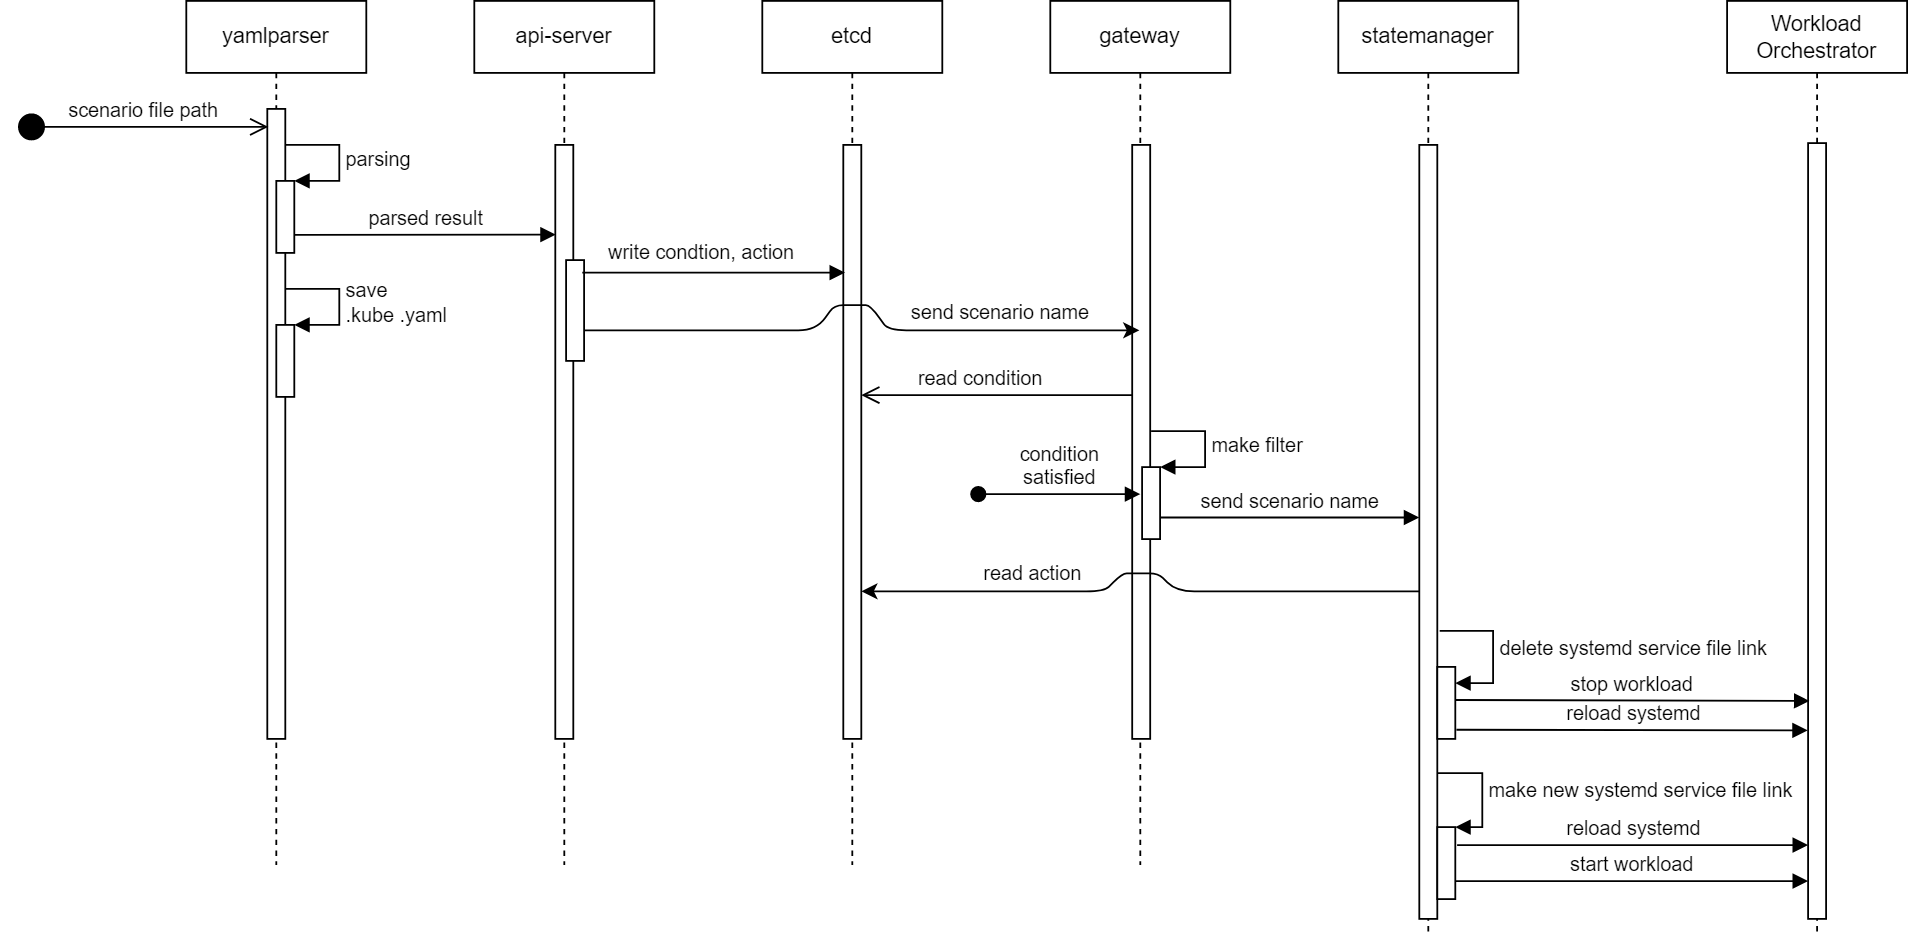

The diagram above was exported from draw.io. Its source (the exported page's mxGraphModel, read from the mxfile embedded in the PNG):
<mxGraphModel dx="1418" dy="828" grid="1" gridSize="10" guides="1" tooltips="1" connect="1" arrows="1" fold="1" page="1" pageScale="1" pageWidth="1169" pageHeight="827" math="0" shadow="0">
  <root>
    <mxCell id="0" />
    <mxCell id="1" parent="0" />
    <mxCell id="hjlgVZkEVNxWWSb-f1If-1" value="yamlparser" style="shape=umlLifeline;perimeter=lifelinePerimeter;whiteSpace=wrap;html=1;container=1;collapsible=0;recursiveResize=0;outlineConnect=0;" parent="1" vertex="1">
      <mxGeometry x="114" y="41" width="100" height="480" as="geometry" />
    </mxCell>
    <mxCell id="hjlgVZkEVNxWWSb-f1If-2" value="" style="html=1;points=[];perimeter=orthogonalPerimeter;" parent="hjlgVZkEVNxWWSb-f1If-1" vertex="1">
      <mxGeometry x="45" y="60" width="10" height="350" as="geometry" />
    </mxCell>
    <mxCell id="hjlgVZkEVNxWWSb-f1If-3" value="" style="html=1;points=[];perimeter=orthogonalPerimeter;" parent="hjlgVZkEVNxWWSb-f1If-1" vertex="1">
      <mxGeometry x="50" y="100" width="10" height="40" as="geometry" />
    </mxCell>
    <mxCell id="hjlgVZkEVNxWWSb-f1If-4" value="parsing" style="edgeStyle=orthogonalEdgeStyle;html=1;align=left;spacingLeft=2;endArrow=block;rounded=0;entryX=1;entryY=0;" parent="hjlgVZkEVNxWWSb-f1If-1" target="hjlgVZkEVNxWWSb-f1If-3" edge="1">
      <mxGeometry relative="1" as="geometry">
        <mxPoint x="55" y="80" as="sourcePoint" />
        <Array as="points">
          <mxPoint x="85" y="80" />
        </Array>
      </mxGeometry>
    </mxCell>
    <mxCell id="hjlgVZkEVNxWWSb-f1If-5" value="" style="html=1;points=[];perimeter=orthogonalPerimeter;" parent="hjlgVZkEVNxWWSb-f1If-1" vertex="1">
      <mxGeometry x="50" y="180" width="10" height="40" as="geometry" />
    </mxCell>
    <mxCell id="hjlgVZkEVNxWWSb-f1If-6" value="save &lt;br&gt;.kube&amp;nbsp;.yaml" style="edgeStyle=orthogonalEdgeStyle;html=1;align=left;spacingLeft=2;endArrow=block;rounded=0;entryX=1;entryY=0;" parent="hjlgVZkEVNxWWSb-f1If-1" target="hjlgVZkEVNxWWSb-f1If-5" edge="1">
      <mxGeometry x="0.0133" relative="1" as="geometry">
        <mxPoint x="55" y="160" as="sourcePoint" />
        <Array as="points">
          <mxPoint x="85" y="160" />
        </Array>
        <mxPoint as="offset" />
      </mxGeometry>
    </mxCell>
    <mxCell id="hjlgVZkEVNxWWSb-f1If-7" value="parsed result" style="html=1;verticalAlign=bottom;endArrow=block;entryX=0.024;entryY=0.151;entryDx=0;entryDy=0;entryPerimeter=0;" parent="hjlgVZkEVNxWWSb-f1If-1" target="hjlgVZkEVNxWWSb-f1If-9" edge="1">
      <mxGeometry width="80" relative="1" as="geometry">
        <mxPoint x="60" y="130" as="sourcePoint" />
        <mxPoint x="200" y="130" as="targetPoint" />
      </mxGeometry>
    </mxCell>
    <mxCell id="hjlgVZkEVNxWWSb-f1If-8" value="api-server" style="shape=umlLifeline;perimeter=lifelinePerimeter;whiteSpace=wrap;html=1;container=1;collapsible=0;recursiveResize=0;outlineConnect=0;" parent="1" vertex="1">
      <mxGeometry x="274" y="41" width="100" height="480" as="geometry" />
    </mxCell>
    <mxCell id="hjlgVZkEVNxWWSb-f1If-9" value="" style="html=1;points=[];perimeter=orthogonalPerimeter;" parent="hjlgVZkEVNxWWSb-f1If-8" vertex="1">
      <mxGeometry x="45" y="80" width="10" height="330" as="geometry" />
    </mxCell>
    <mxCell id="hjlgVZkEVNxWWSb-f1If-10" value="" style="html=1;points=[];perimeter=orthogonalPerimeter;" parent="hjlgVZkEVNxWWSb-f1If-8" vertex="1">
      <mxGeometry x="51" y="144" width="10" height="56" as="geometry" />
    </mxCell>
    <mxCell id="hjlgVZkEVNxWWSb-f1If-11" value="gateway" style="shape=umlLifeline;perimeter=lifelinePerimeter;whiteSpace=wrap;html=1;container=1;collapsible=0;recursiveResize=0;outlineConnect=0;" parent="1" vertex="1">
      <mxGeometry x="594" y="41" width="100" height="480" as="geometry" />
    </mxCell>
    <mxCell id="hjlgVZkEVNxWWSb-f1If-12" value="" style="html=1;points=[];perimeter=orthogonalPerimeter;" parent="hjlgVZkEVNxWWSb-f1If-11" vertex="1">
      <mxGeometry x="45.5" y="80" width="10" height="330" as="geometry" />
    </mxCell>
    <mxCell id="hjlgVZkEVNxWWSb-f1If-13" value="" style="html=1;points=[];perimeter=orthogonalPerimeter;" parent="hjlgVZkEVNxWWSb-f1If-11" vertex="1">
      <mxGeometry x="51" y="259" width="10" height="40" as="geometry" />
    </mxCell>
    <mxCell id="hjlgVZkEVNxWWSb-f1If-14" value="make filter" style="edgeStyle=orthogonalEdgeStyle;html=1;align=left;spacingLeft=2;endArrow=block;rounded=0;entryX=1;entryY=0;" parent="hjlgVZkEVNxWWSb-f1If-11" target="hjlgVZkEVNxWWSb-f1If-13" edge="1">
      <mxGeometry relative="1" as="geometry">
        <mxPoint x="56" y="239" as="sourcePoint" />
        <Array as="points">
          <mxPoint x="86" y="239" />
        </Array>
      </mxGeometry>
    </mxCell>
    <mxCell id="hjlgVZkEVNxWWSb-f1If-15" value="send scenario name" style="html=1;verticalAlign=bottom;endArrow=block;" parent="hjlgVZkEVNxWWSb-f1If-11" edge="1">
      <mxGeometry width="80" relative="1" as="geometry">
        <mxPoint x="61" y="287" as="sourcePoint" />
        <mxPoint x="205" y="287" as="targetPoint" />
      </mxGeometry>
    </mxCell>
    <mxCell id="hjlgVZkEVNxWWSb-f1If-16" value="statemanager" style="shape=umlLifeline;perimeter=lifelinePerimeter;whiteSpace=wrap;html=1;container=1;collapsible=0;recursiveResize=0;outlineConnect=0;" parent="1" vertex="1">
      <mxGeometry x="754" y="41" width="100" height="519" as="geometry" />
    </mxCell>
    <mxCell id="hjlgVZkEVNxWWSb-f1If-17" value="" style="html=1;points=[];perimeter=orthogonalPerimeter;" parent="hjlgVZkEVNxWWSb-f1If-16" vertex="1">
      <mxGeometry x="45" y="80" width="10" height="430" as="geometry" />
    </mxCell>
    <mxCell id="hjlgVZkEVNxWWSb-f1If-18" value="" style="html=1;points=[];perimeter=orthogonalPerimeter;" parent="hjlgVZkEVNxWWSb-f1If-16" vertex="1">
      <mxGeometry x="55" y="370" width="10" height="40" as="geometry" />
    </mxCell>
    <mxCell id="hjlgVZkEVNxWWSb-f1If-19" value="" style="html=1;points=[];perimeter=orthogonalPerimeter;" parent="hjlgVZkEVNxWWSb-f1If-16" vertex="1">
      <mxGeometry x="55" y="459" width="10" height="40" as="geometry" />
    </mxCell>
    <mxCell id="hjlgVZkEVNxWWSb-f1If-20" value="make new systemd service file link" style="edgeStyle=orthogonalEdgeStyle;html=1;align=left;spacingLeft=2;endArrow=block;rounded=0;entryX=1;entryY=0;" parent="hjlgVZkEVNxWWSb-f1If-16" source="hjlgVZkEVNxWWSb-f1If-17" target="hjlgVZkEVNxWWSb-f1If-19" edge="1">
      <mxGeometry relative="1" as="geometry">
        <mxPoint x="66" y="429" as="sourcePoint" />
        <Array as="points">
          <mxPoint x="80" y="429" />
          <mxPoint x="80" y="459" />
        </Array>
      </mxGeometry>
    </mxCell>
    <mxCell id="hjlgVZkEVNxWWSb-f1If-21" value="delete systemd service file link" style="edgeStyle=orthogonalEdgeStyle;html=1;align=left;spacingLeft=2;endArrow=block;rounded=0;exitX=1.133;exitY=0.628;exitDx=0;exitDy=0;exitPerimeter=0;" parent="hjlgVZkEVNxWWSb-f1If-16" source="hjlgVZkEVNxWWSb-f1If-17" target="hjlgVZkEVNxWWSb-f1If-18" edge="1">
      <mxGeometry relative="1" as="geometry">
        <mxPoint x="91" y="368" as="sourcePoint" />
        <Array as="points">
          <mxPoint x="86" y="350" />
          <mxPoint x="86" y="379" />
        </Array>
        <mxPoint x="90" y="392" as="targetPoint" />
      </mxGeometry>
    </mxCell>
    <mxCell id="hjlgVZkEVNxWWSb-f1If-22" value="scenario file path" style="html=1;verticalAlign=bottom;startArrow=circle;startFill=1;endArrow=open;startSize=6;endSize=8;" parent="1" edge="1">
      <mxGeometry width="80" relative="1" as="geometry">
        <mxPoint x="20" y="111" as="sourcePoint" />
        <mxPoint x="159.5" y="111" as="targetPoint" />
      </mxGeometry>
    </mxCell>
    <mxCell id="hjlgVZkEVNxWWSb-f1If-23" value="etcd" style="shape=umlLifeline;perimeter=lifelinePerimeter;whiteSpace=wrap;html=1;container=1;collapsible=0;recursiveResize=0;outlineConnect=0;" parent="1" vertex="1">
      <mxGeometry x="434" y="41" width="100" height="480" as="geometry" />
    </mxCell>
    <mxCell id="hjlgVZkEVNxWWSb-f1If-24" value="" style="html=1;points=[];perimeter=orthogonalPerimeter;" parent="hjlgVZkEVNxWWSb-f1If-23" vertex="1">
      <mxGeometry x="45" y="80" width="10" height="330" as="geometry" />
    </mxCell>
    <mxCell id="hjlgVZkEVNxWWSb-f1If-25" value="condition&lt;br&gt;satisfied" style="html=1;verticalAlign=bottom;startArrow=oval;startFill=1;endArrow=block;startSize=8;" parent="1" edge="1">
      <mxGeometry width="60" relative="1" as="geometry">
        <mxPoint x="554" y="315" as="sourcePoint" />
        <mxPoint x="644" y="315" as="targetPoint" />
      </mxGeometry>
    </mxCell>
    <mxCell id="hjlgVZkEVNxWWSb-f1If-26" value="read condition" style="html=1;verticalAlign=bottom;endArrow=open;endSize=8;horizontal=1;labelPosition=center;verticalLabelPosition=top;align=center;" parent="1" source="hjlgVZkEVNxWWSb-f1If-12" target="hjlgVZkEVNxWWSb-f1If-24" edge="1">
      <mxGeometry x="0.1304" relative="1" as="geometry">
        <mxPoint x="634" y="259" as="sourcePoint" />
        <mxPoint x="484" y="260" as="targetPoint" />
        <mxPoint as="offset" />
        <Array as="points">
          <mxPoint x="564" y="260" />
        </Array>
      </mxGeometry>
    </mxCell>
    <mxCell id="hjlgVZkEVNxWWSb-f1If-27" value="Workload&lt;br&gt;Orchestrator" style="shape=umlLifeline;perimeter=lifelinePerimeter;whiteSpace=wrap;html=1;container=1;collapsible=0;recursiveResize=0;outlineConnect=0;" parent="1" vertex="1">
      <mxGeometry x="970" y="41" width="100" height="519" as="geometry" />
    </mxCell>
    <mxCell id="hjlgVZkEVNxWWSb-f1If-28" value="" style="html=1;points=[];perimeter=orthogonalPerimeter;" parent="hjlgVZkEVNxWWSb-f1If-27" vertex="1">
      <mxGeometry x="45" y="79" width="10" height="431" as="geometry" />
    </mxCell>
    <mxCell id="hjlgVZkEVNxWWSb-f1If-29" value="write condtion, action" style="html=1;verticalAlign=bottom;endArrow=block;entryX=0.1;entryY=0.215;entryDx=0;entryDy=0;entryPerimeter=0;" parent="1" target="hjlgVZkEVNxWWSb-f1If-24" edge="1">
      <mxGeometry x="-0.0959" y="2" width="80" relative="1" as="geometry">
        <mxPoint x="334" y="192" as="sourcePoint" />
        <mxPoint x="473" y="191.01" as="targetPoint" />
        <mxPoint as="offset" />
      </mxGeometry>
    </mxCell>
    <mxCell id="hjlgVZkEVNxWWSb-f1If-30" style="edgeStyle=none;html=1;" parent="1" edge="1">
      <mxGeometry relative="1" as="geometry">
        <mxPoint x="335" y="224" as="sourcePoint" />
        <mxPoint x="643.5" y="224" as="targetPoint" />
        <Array as="points">
          <mxPoint x="464" y="224" />
          <mxPoint x="474" y="210" />
          <mxPoint x="484" y="210" />
          <mxPoint x="494" y="210" />
          <mxPoint x="504" y="224" />
        </Array>
      </mxGeometry>
    </mxCell>
    <mxCell id="hjlgVZkEVNxWWSb-f1If-31" value="send scenario name" style="edgeLabel;html=1;align=center;verticalAlign=middle;resizable=0;points=[];" parent="hjlgVZkEVNxWWSb-f1If-30" vertex="1" connectable="0">
      <mxGeometry x="0.7245" y="-1" relative="1" as="geometry">
        <mxPoint x="-33" y="-12" as="offset" />
      </mxGeometry>
    </mxCell>
    <mxCell id="hjlgVZkEVNxWWSb-f1If-32" value="read action" style="edgeStyle=none;html=1;" parent="1" edge="1">
      <mxGeometry x="0.403" y="-10" relative="1" as="geometry">
        <mxPoint x="798.9999999999998" y="369" as="sourcePoint" />
        <mxPoint x="489" y="369" as="targetPoint" />
        <Array as="points">
          <mxPoint x="664" y="369" />
          <mxPoint x="654" y="359" />
          <mxPoint x="644" y="359" />
          <mxPoint x="634" y="359" />
          <mxPoint x="624" y="369" />
        </Array>
        <mxPoint as="offset" />
      </mxGeometry>
    </mxCell>
    <mxCell id="hjlgVZkEVNxWWSb-f1If-33" value="stop workload" style="html=1;verticalAlign=bottom;endArrow=block;exitX=1.023;exitY=0.46;exitDx=0;exitDy=0;exitPerimeter=0;entryX=0.073;entryY=0.719;entryDx=0;entryDy=0;entryPerimeter=0;" parent="1" source="hjlgVZkEVNxWWSb-f1If-18" target="hjlgVZkEVNxWWSb-f1If-28" edge="1">
      <mxGeometry x="0.0011" width="80" relative="1" as="geometry">
        <mxPoint x="855" y="449" as="sourcePoint" />
        <mxPoint x="990" y="429" as="targetPoint" />
        <mxPoint as="offset" />
      </mxGeometry>
    </mxCell>
    <mxCell id="hjlgVZkEVNxWWSb-f1If-34" value="reload systemd" style="html=1;verticalAlign=bottom;endArrow=block;exitX=1.062;exitY=0.873;exitDx=0;exitDy=0;exitPerimeter=0;entryX=-0.018;entryY=0.757;entryDx=0;entryDy=0;entryPerimeter=0;" parent="1" source="hjlgVZkEVNxWWSb-f1If-18" target="hjlgVZkEVNxWWSb-f1If-28" edge="1">
      <mxGeometry width="80" relative="1" as="geometry">
        <mxPoint x="855" y="466" as="sourcePoint" />
        <mxPoint x="1010" y="450" as="targetPoint" />
      </mxGeometry>
    </mxCell>
    <mxCell id="hjlgVZkEVNxWWSb-f1If-35" value="reload systemd" style="html=1;verticalAlign=bottom;endArrow=block;" parent="1" target="hjlgVZkEVNxWWSb-f1If-28" edge="1">
      <mxGeometry width="80" relative="1" as="geometry">
        <mxPoint x="820" y="510" as="sourcePoint" />
        <mxPoint x="1000" y="510" as="targetPoint" />
        <Array as="points">
          <mxPoint x="920" y="510" />
        </Array>
      </mxGeometry>
    </mxCell>
    <mxCell id="hjlgVZkEVNxWWSb-f1If-36" value="start workload" style="html=1;verticalAlign=bottom;endArrow=block;" parent="1" source="hjlgVZkEVNxWWSb-f1If-19" target="hjlgVZkEVNxWWSb-f1If-28" edge="1">
      <mxGeometry width="80" relative="1" as="geometry">
        <mxPoint x="855" y="547" as="sourcePoint" />
        <mxPoint x="1010" y="530" as="targetPoint" />
        <Array as="points">
          <mxPoint x="920" y="530" />
        </Array>
      </mxGeometry>
    </mxCell>
  </root>
</mxGraphModel>